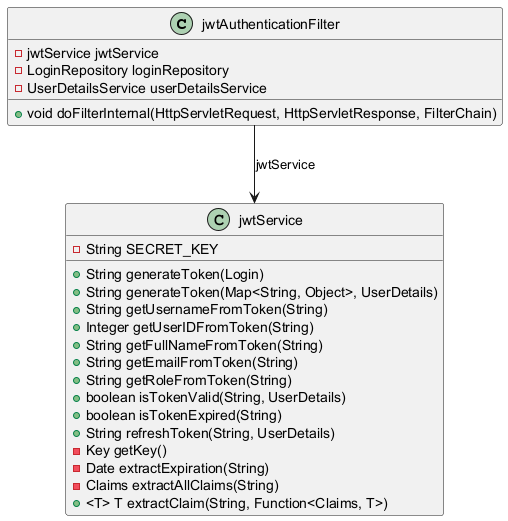

The diagram above was rendered by PlantUML. Its source (embedded in the PNG):
@startuml Complete JWT Class Diagram

class jwtAuthenticationFilter {
    - jwtService jwtService
    - LoginRepository loginRepository
    - UserDetailsService userDetailsService
    + void doFilterInternal(HttpServletRequest, HttpServletResponse, FilterChain)
}

class jwtService {
    - String SECRET_KEY
    + String generateToken(Login)
    + String generateToken(Map<String, Object>, UserDetails)
    + String getUsernameFromToken(String)
    + Integer getUserIDFromToken(String)
    + String getFullNameFromToken(String)
    + String getEmailFromToken(String)
    + String getRoleFromToken(String)
    + boolean isTokenValid(String, UserDetails)
    + boolean isTokenExpired(String)
    + String refreshToken(String, UserDetails)
    - Key getKey()
    - Date extractExpiration(String)
    - Claims extractAllClaims(String)
    + <T> T extractClaim(String, Function<Claims, T>)
}

' Relationships
jwtAuthenticationFilter --> jwtService : jwtService

@enduml